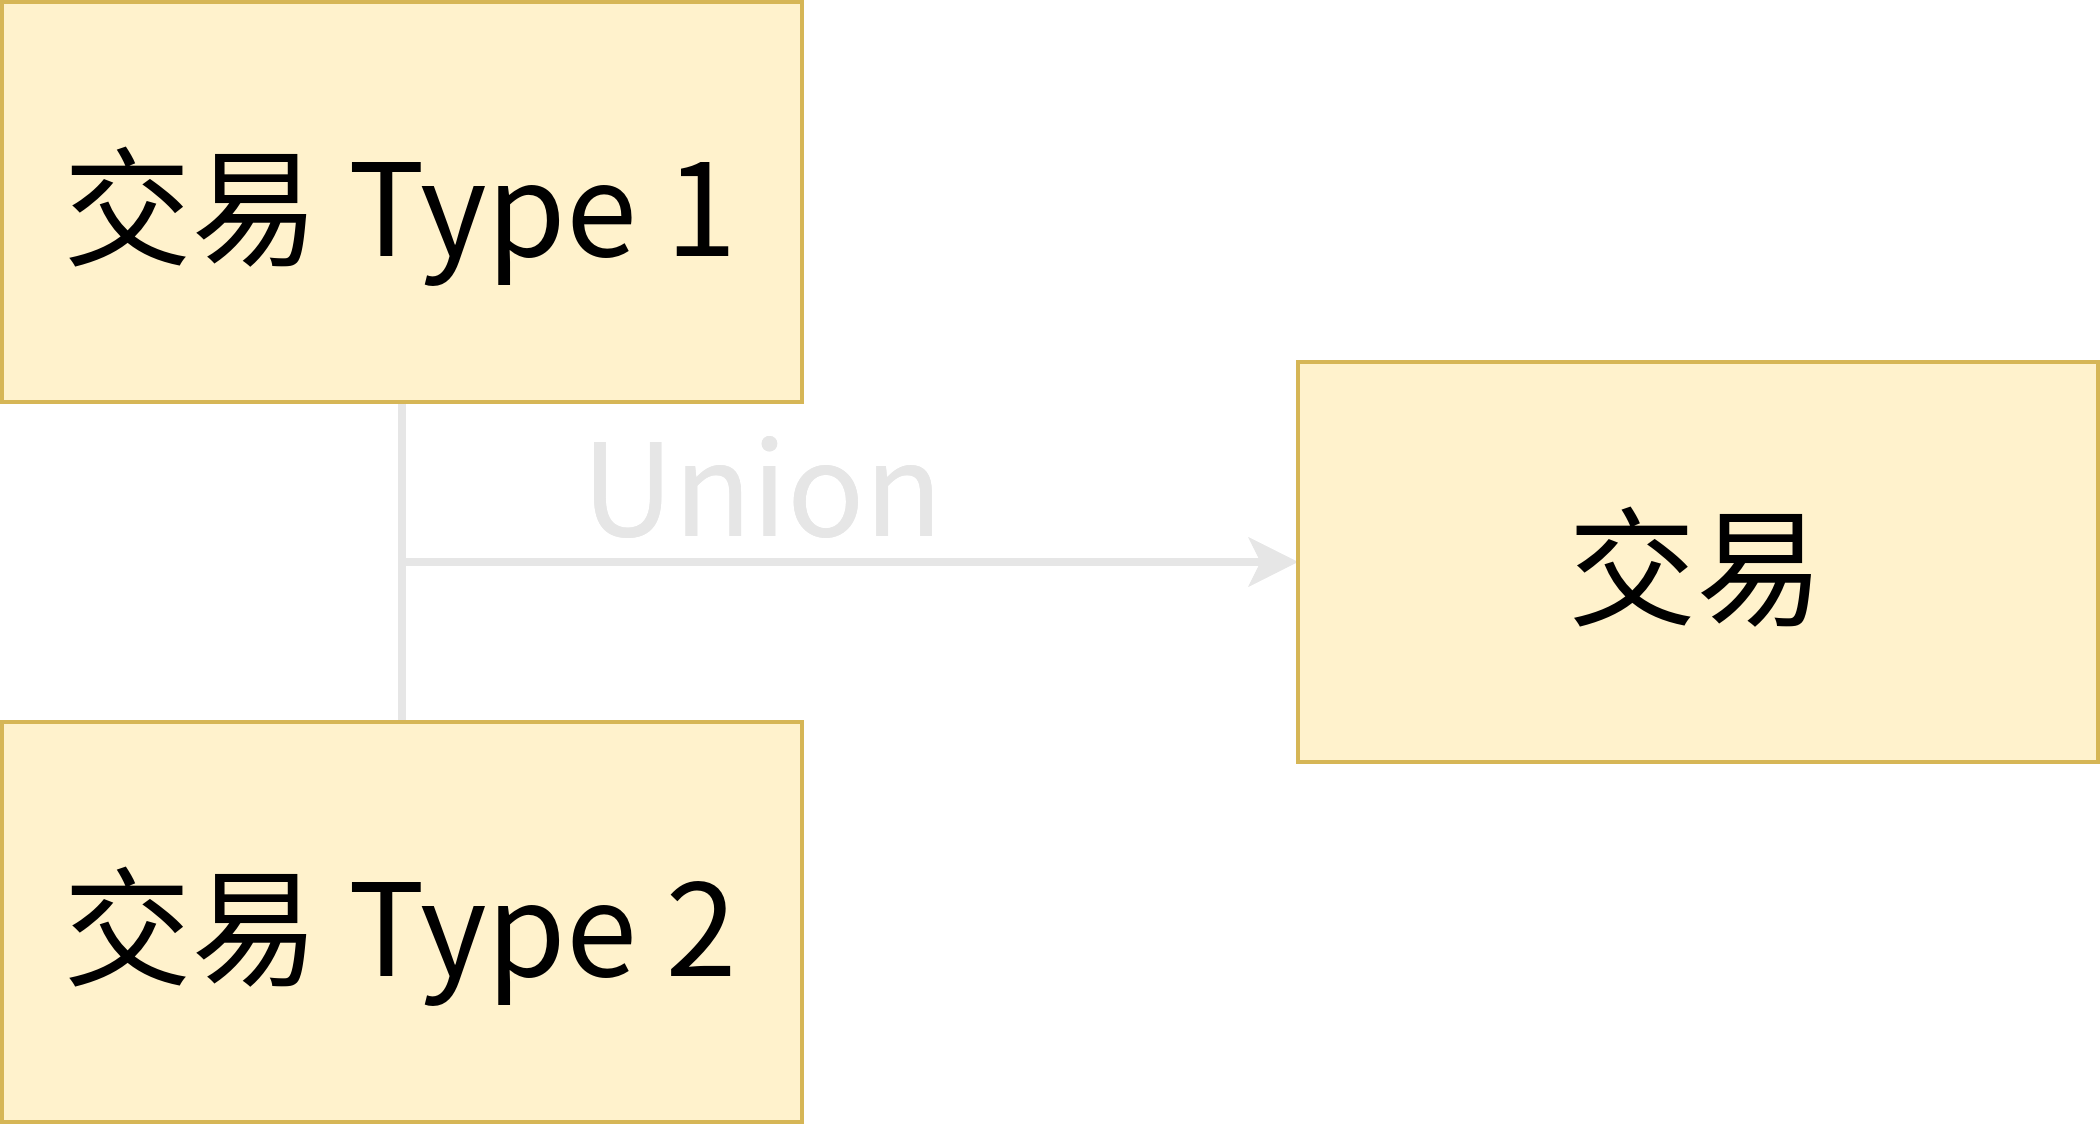

The diagram above was exported from draw.io. Its source (the exported page's mxGraphModel, read from the mxfile embedded in the PNG):
<mxGraphModel dx="1078" dy="534" grid="1" gridSize="10" guides="1" tooltips="1" connect="1" arrows="1" fold="1" page="1" pageScale="1" pageWidth="827" pageHeight="1169" math="0" shadow="0">
  <root>
    <mxCell id="0" />
    <mxCell id="1" parent="0" />
    <mxCell id="2" value="Union" style="edgeStyle=orthogonalEdgeStyle;rounded=0;orthogonalLoop=1;jettySize=auto;html=1;strokeWidth=2;strokeColor=#E6E6E6;fontFamily=Noto Sans CJK TC;fontSize=32;fontColor=#E6E6E6;labelBackgroundColor=none;" edge="1" source="3" target="6" parent="1">
      <mxGeometry x="-0.0152" y="20" relative="1" as="geometry">
        <Array as="points">
          <mxPoint x="250" y="680" />
        </Array>
        <mxPoint as="offset" />
      </mxGeometry>
    </mxCell>
    <mxCell id="3" value="交易 Type 1" style="rounded=0;whiteSpace=wrap;html=1;fillColor=#fff2cc;strokeColor=#d6b656;fontFamily=Noto Sans CJK TC;fontSize=32;" vertex="1" parent="1">
      <mxGeometry x="150" y="540" width="200" height="100" as="geometry" />
    </mxCell>
    <mxCell id="4" value="Union" style="edgeStyle=orthogonalEdgeStyle;rounded=0;orthogonalLoop=1;jettySize=auto;html=1;strokeWidth=2;strokeColor=#E6E6E6;fontFamily=Noto Sans CJK TC;fontSize=32;fontColor=#E6E6E6;labelBackgroundColor=none;" edge="1" source="5" target="6" parent="1">
      <mxGeometry x="-0.0152" y="20" relative="1" as="geometry">
        <Array as="points">
          <mxPoint x="250" y="680" />
        </Array>
        <mxPoint as="offset" />
      </mxGeometry>
    </mxCell>
    <mxCell id="5" value="交易 Type 2" style="rounded=0;whiteSpace=wrap;html=1;fillColor=#fff2cc;strokeColor=#d6b656;fontFamily=Noto Sans CJK TC;fontSize=32;" vertex="1" parent="1">
      <mxGeometry x="150" y="720" width="200" height="100" as="geometry" />
    </mxCell>
    <mxCell id="6" value="交易" style="rounded=0;whiteSpace=wrap;html=1;fillColor=#fff2cc;strokeColor=#d6b656;fontFamily=Noto Sans CJK TC;fontSize=32;" vertex="1" parent="1">
      <mxGeometry x="474" y="630" width="200" height="100" as="geometry" />
    </mxCell>
  </root>
</mxGraphModel>